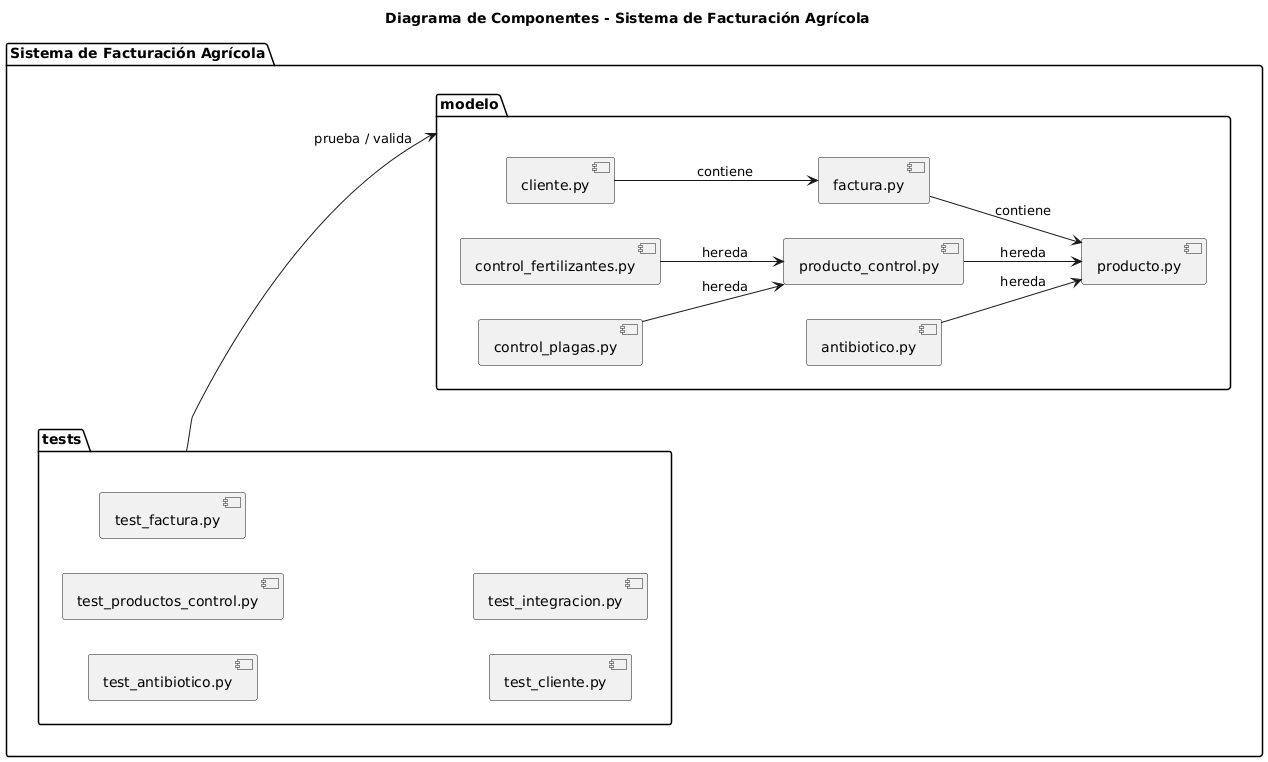

The diagram above was rendered by PlantUML. Its source (embedded in the PNG):
@startuml
title Diagrama de Componentes - Sistema de Facturación Agrícola

left to right direction

package "Sistema de Facturación Agrícola" {

    ' ===========================
    ' PAQUETE: MODELO
    ' ===========================
    package "modelo" as modelo {
        [producto.py]
        [producto_control.py]
        [antibiotico.py]
        [control_plagas.py]
        [control_fertilizantes.py]
        [factura.py]
        [cliente.py]
    }

    ' ===========================
    ' PAQUETE: TESTS
    ' ===========================
    package "tests" as tests {
        [test_antibiotico.py]
        [test_productos_control.py]
        [test_factura.py]
        [test_cliente.py]
        [test_integracion.py]
    }
}

' ===========================
' RELACIONES INTERNAS DEL MODELO
' ===========================
[producto_control.py] --> [producto.py] : hereda
[antibiotico.py] --> [producto.py] : hereda
[control_plagas.py] --> [producto_control.py] : hereda
[control_fertilizantes.py] --> [producto_control.py] : hereda
[factura.py] --> [producto.py] : contiene
[cliente.py] --> [factura.py] : contiene

' ===========================
' DEPENDENCIA GENERAL TESTS → MODELO
' ===========================
tests --> modelo : prueba / valida
@enduml